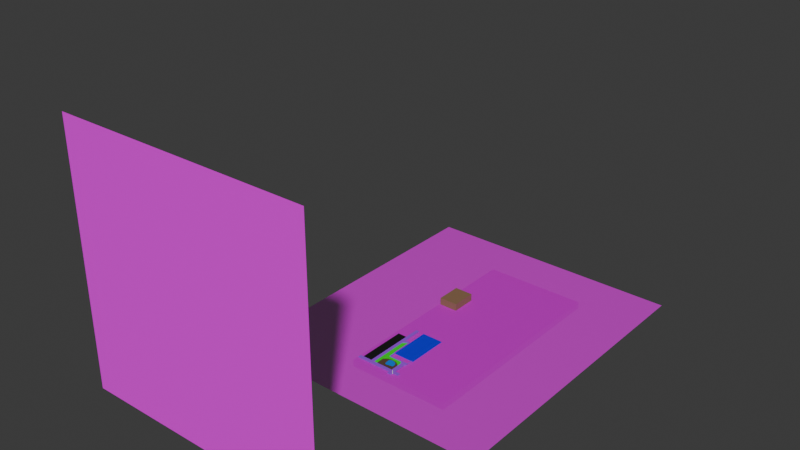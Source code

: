 # Source: TheLot.blend  (saved by Blender 4.0.36; exported with 4.5.12 LTS)
import bpy
from mathutils import Matrix  # noqa: F401  (used for matrix-valued properties, if any)

bpy.ops.wm.read_factory_settings(use_empty=True)
scene = bpy.context.scene
scene.name = 'Scene'

# ---- collections
col_mainshapes = bpy.data.collections.new('MainShapes'); scene.collection.children.link(col_mainshapes)
col_reference = bpy.data.collections.new('Reference'); scene.collection.children.link(col_reference)

# ---- images (referenced by path relative to the original .blend; pixels are not part of the script)
import os
ASSET_DIR = os.environ.get("B2B_ASSET_DIR", "")  # directory of the original .blend (textures are referenced by path, not embedded)
HERE = os.path.dirname(os.path.abspath(__file__))  # packed textures are extracted next to this script under _unpacked/

def load_image(name, relpath, width, height, colorspace="sRGB"):
    """Load a texture the original file referenced (path relative to the .blend, or extracted next to this script)."""
    p = next((c for c in (os.path.join(HERE, relpath), os.path.join(ASSET_DIR, relpath)) if relpath and os.path.exists(c)), "")
    if p:
        img = bpy.data.images.load(p, check_existing=True)
        img.name = name
    else:  # same state as the original file: an image datablock whose file is absent (Cycles renders it pink)
        img = bpy.data.images.new(name, width, height)
        img.source = "FILE"
        img.filepath = "//" + (relpath or name)
    img.colorspace_settings.name = colorspace
    return img
img_lawnpond_jpg = load_image('lawnPond.jpg', 'lawnPond.jpg', 1024, 1024, 'sRGB')
img_thelot_floorplan_jpg = load_image('TheLot_floorplan.jpg', 'TheLot_floorplan.jpg', 1024, 1024, 'sRGB')

# ---- materials (node trees are filled in below, after node groups)
mat_material = bpy.data.materials.new('Material')
mat_material.alpha_threshold = 0.0
mat_material.use_transparent_shadow = False
mat_material.roughness = 0.5
mat_material.line_color = (0.0, 0.0, 0.0, 1.0)
mat_material_001 = bpy.data.materials.new('Material.001')
mat_material_001.use_transparent_shadow = False
mat_material_002 = bpy.data.materials.new('Material.002')
mat_material_002.use_transparent_shadow = False
mat_sidewalk = bpy.data.materials.new('Sidewalk')
mat_sidewalk.use_transparent_shadow = False
mat_material_004 = bpy.data.materials.new('Material.004')
mat_material_004.use_transparent_shadow = False
mat_gravel = bpy.data.materials.new('Gravel')
mat_gravel.use_transparent_shadow = False
mat_material_005 = bpy.data.materials.new('Material.005')
mat_material_005.use_transparent_shadow = False
mat_material_006 = bpy.data.materials.new('Material.006')
mat_material_006.use_transparent_shadow = False
mat_material_007 = bpy.data.materials.new('Material.007')
mat_material_007.use_transparent_shadow = False
mat_material_003 = bpy.data.materials.new('Material.003')
mat_material_003.use_transparent_shadow = False

# ---- material node trees
mat_material.use_nodes = True; mat_material.node_tree.nodes.clear()
_N = mat_material.node_tree.nodes; _L = mat_material.node_tree.links
n0 = _N.new('ShaderNodeOutputMaterial'); n0.name = 'Material Output'; n0.location = (300, 300)
n1 = _N.new('ShaderNodeBsdfPrincipled'); n1.name = 'Principled BSDF'; n1.location = (10, 300)
n1.inputs[3].default_value = 1.45
n2 = _N.new('ShaderNodeRGB'); n2.name = 'RGB'; n2.location = (-280, 280)
n2.outputs[0].default_value = (0.005928, 0.4998, 0.0, 1.0)
_L.new(n1.outputs[0], n0.inputs[0])
_L.new(n2.outputs[0], n1.inputs[0])
n0.is_active_output = True
mat_material_001.use_nodes = True; mat_material_001.node_tree.nodes.clear()
_N = mat_material_001.node_tree.nodes; _L = mat_material_001.node_tree.links
n0 = _N.new('ShaderNodeBsdfPrincipled'); n0.name = 'Principled BSDF'; n0.location = (10, 300)
n0.inputs[0].default_value = (0.0005045, 0.004538, 0.8002, 1.0)
n0.inputs[3].default_value = 1.45
n1 = _N.new('ShaderNodeOutputMaterial'); n1.name = 'Material Output'; n1.location = (300, 300)
_L.new(n0.outputs[0], n1.inputs[0])
n1.is_active_output = True
mat_material_002.use_nodes = True; mat_material_002.node_tree.nodes.clear()
_N = mat_material_002.node_tree.nodes; _L = mat_material_002.node_tree.links
n0 = _N.new('ShaderNodeBsdfPrincipled'); n0.name = 'Principled BSDF'; n0.location = (10, 300)
n0.inputs[0].default_value = (0.2645, 0.1505, 0.08279, 1.0)
n0.inputs[3].default_value = 1.45
n1 = _N.new('ShaderNodeOutputMaterial'); n1.name = 'Material Output'; n1.location = (300, 300)
_L.new(n0.outputs[0], n1.inputs[0])
n1.is_active_output = True
mat_sidewalk.use_nodes = True; mat_sidewalk.node_tree.nodes.clear()
_N = mat_sidewalk.node_tree.nodes; _L = mat_sidewalk.node_tree.links
n0 = _N.new('ShaderNodeBsdfPrincipled'); n0.name = 'Principled BSDF'; n0.location = (10, 300)
n0.inputs[0].default_value = (0.3499, 0.05778, 0.8011, 1.0)
n0.inputs[3].default_value = 1.45
n1 = _N.new('ShaderNodeOutputMaterial'); n1.name = 'Material Output'; n1.location = (300, 300)
_L.new(n0.outputs[0], n1.inputs[0])
n1.is_active_output = True
mat_material_004.use_nodes = True; mat_material_004.node_tree.nodes.clear()
_N = mat_material_004.node_tree.nodes; _L = mat_material_004.node_tree.links
n0 = _N.new('ShaderNodeBsdfPrincipled'); n0.name = 'Principled BSDF'; n0.location = (10, 300)
n0.inputs[0].default_value = (0.0, 0.801, 0.005618, 1.0)
n0.inputs[3].default_value = 1.45
n1 = _N.new('ShaderNodeOutputMaterial'); n1.name = 'Material Output'; n1.location = (300, 300)
_L.new(n0.outputs[0], n1.inputs[0])
n1.is_active_output = True
mat_gravel.use_nodes = True; mat_gravel.node_tree.nodes.clear()
_N = mat_gravel.node_tree.nodes; _L = mat_gravel.node_tree.links
n0 = _N.new('ShaderNodeBsdfPrincipled'); n0.name = 'Principled BSDF'; n0.location = (10, 300)
n0.inputs[0].default_value = (0.0, 0.0, 0.0, 1.0)
n0.inputs[2].default_value = 1.0
n0.inputs[3].default_value = 1.45
n1 = _N.new('ShaderNodeOutputMaterial'); n1.name = 'Material Output'; n1.location = (300, 300)
_L.new(n0.outputs[0], n1.inputs[0])
n1.is_active_output = True
mat_material_005.use_nodes = True; mat_material_005.node_tree.nodes.clear()
_N = mat_material_005.node_tree.nodes; _L = mat_material_005.node_tree.links
n0 = _N.new('ShaderNodeBsdfPrincipled'); n0.name = 'Principled BSDF'; n0.location = (10, 300)
n0.inputs[3].default_value = 1.45
n1 = _N.new('ShaderNodeOutputMaterial'); n1.name = 'Material Output'; n1.location = (300, 300)
n2 = _N.new('ShaderNodeTexImage'); n2.name = 'Image Texture'; n2.location = (-280, 260)
n2.image = img_lawnpond_jpg
_L.new(n0.outputs[0], n1.inputs[0])
_L.new(n2.outputs[0], n0.inputs[0])
n1.is_active_output = True
mat_material_006.use_nodes = True; mat_material_006.node_tree.nodes.clear()
_N = mat_material_006.node_tree.nodes; _L = mat_material_006.node_tree.links
n0 = _N.new('ShaderNodeBsdfPrincipled'); n0.name = 'Principled BSDF'; n0.location = (10, 300)
n0.inputs[0].default_value = (0.1142, 0.06776, 0.04334, 1.0)
n0.inputs[3].default_value = 1.45
n1 = _N.new('ShaderNodeOutputMaterial'); n1.name = 'Material Output'; n1.location = (300, 300)
_L.new(n0.outputs[0], n1.inputs[0])
n1.is_active_output = True
mat_material_007.use_nodes = True; mat_material_007.node_tree.nodes.clear()
_N = mat_material_007.node_tree.nodes; _L = mat_material_007.node_tree.links
n0 = _N.new('ShaderNodeBsdfPrincipled'); n0.name = 'Principled BSDF'; n0.location = (10, 300)
n0.inputs[0].default_value = (0.0006266, 0.2119, 0.8003, 1.0)
n0.inputs[3].default_value = 1.45
n1 = _N.new('ShaderNodeOutputMaterial'); n1.name = 'Material Output'; n1.location = (300, 300)
_L.new(n0.outputs[0], n1.inputs[0])
n1.is_active_output = True
mat_material_003.use_nodes = True; mat_material_003.node_tree.nodes.clear()
_N = mat_material_003.node_tree.nodes; _L = mat_material_003.node_tree.links
n0 = _N.new('ShaderNodeBsdfPrincipled'); n0.name = 'Principled BSDF'; n0.location = (10, 300)
n0.inputs[3].default_value = 1.45
n0.inputs[4].default_value = 0.6667
n1 = _N.new('ShaderNodeOutputMaterial'); n1.name = 'Material Output'; n1.location = (300, 300)
n2 = _N.new('ShaderNodeTexImage'); n2.name = 'Image Texture'; n2.location = (-280, 280)
n2.image = img_thelot_floorplan_jpg
_L.new(n0.outputs[0], n1.inputs[0])
_L.new(n2.outputs[0], n0.inputs[0])
n1.is_active_output = True

# ---- world
world_world = bpy.data.worlds.new('World'); scene.world = world_world
world_world.use_nodes = True; world_world.node_tree.nodes.clear()
_N = world_world.node_tree.nodes; _L = world_world.node_tree.links
n0 = _N.new('ShaderNodeOutputWorld'); n0.name = 'World Output'; n0.location = (300, 300)
n1 = _N.new('ShaderNodeBackground'); n1.name = 'Background'; n1.location = (10, 300)
n1.inputs[0].default_value = (0.05088, 0.05088, 0.05088, 1.0)
_L.new(n1.outputs[0], n0.inputs[0])
n0.is_active_output = True
world_world.color = (0.05088, 0.05088, 0.05088)
world_world.use_sun_shadow = False
world_world.sun_shadow_jitter_overblur = 0.0

# ---- meshes
me_cube = bpy.data.meshes.new('Cube')
me_cube.from_pydata([(1.0, 1.0, 1.0), (1.0, 1.0, -1.0), (1.0, -1.027, 1.0), (1.0, -1.027, -1.0), (-1.0, 1.0, 1.0), (-1.0, 1.0, -1.0), (-1.0, -1.027, 1.0), (-1.0, -1.027, -1.0)], [], [(0, 4, 6, 2), (3, 2, 6, 7), (7, 6, 4, 5), (5, 1, 3, 7), (1, 0, 2, 3), (5, 4, 0, 1)])
_uv = me_cube.uv_layers.new(name='UVMap')
_uv.uv.foreach_set('vector', [0.625, 0.5, 0.875, 0.5, 0.875, 0.75, 0.625, 0.75, 0.375, 0.75, 0.625, 0.75, 0.625, 1.0, 0.375, 1.0, 0.375, 0.0, 0.625, 0.0, 0.625, 0.25, 0.375, 0.25, 0.125, 0.5, 0.375, 0.5, 0.375, 0.75, 0.125, 0.75, 0.375, 0.5, 0.625, 0.5, 0.625, 0.75, 0.375, 0.75, 0.375, 0.25, 0.625, 0.25, 0.625, 0.5, 0.375, 0.5])
me_cube.materials.append(mat_material)
me_cube.use_mirror_vertex_groups = False
me_cube.update()
me_cube_001 = bpy.data.meshes.new('Cube.001')
me_cube_001.from_pydata([(-0.3048, -0.3048, -0.3048), (-0.3048, -0.3048, 0.3048), (-0.3048, 0.3048, -0.3048), (-0.3048, 0.3048, 0.3048), (0.3048, -0.3048, -0.3048), (0.3048, -0.3048, 0.3048), (0.3048, 0.3048, -0.3048), (0.3048, 0.3048, 0.3048)], [], [(0, 1, 3, 2), (2, 3, 7, 6), (6, 7, 5, 4), (4, 5, 1, 0), (2, 6, 4, 0), (7, 3, 1, 5)])
_uv = me_cube_001.uv_layers.new(name='UVMap')
_uv.uv.foreach_set('vector', [0.375, 0.0, 0.625, 0.0, 0.625, 0.25, 0.375, 0.25, 0.375, 0.25, 0.625, 0.25, 0.625, 0.5, 0.375, 0.5, 0.375, 0.5, 0.625, 0.5, 0.625, 0.75, 0.375, 0.75, 0.375, 0.75, 0.625, 0.75, 0.625, 1.0, 0.375, 1.0, 0.125, 0.5, 0.375, 0.5, 0.375, 0.75, 0.125, 0.75, 0.625, 0.5, 0.875, 0.5, 0.875, 0.75, 0.625, 0.75])
me_cube_001.materials.append(mat_material_001)
me_cube_001.update()
me_cube_002 = bpy.data.meshes.new('Cube.002')
me_cube_002.from_pydata([(-0.3048, -0.3048, -0.3048), (-0.3048, -0.3048, 2.43), (-0.3048, 0.3048, -0.3048), (-0.3048, 0.3048, 2.43), (0.3048, -0.3048, -0.3048), (0.3048, -0.3048, 2.43), (0.3048, 0.3048, -0.3048), (0.3048, 0.3048, 2.43)], [], [(0, 1, 3, 2), (2, 3, 7, 6), (6, 7, 5, 4), (4, 5, 1, 0), (2, 6, 4, 0), (7, 3, 1, 5)])
_uv = me_cube_002.uv_layers.new(name='UVMap')
_uv.uv.foreach_set('vector', [0.375, 0.0, 0.625, 0.0, 0.625, 0.25, 0.375, 0.25, 0.375, 0.25, 0.625, 0.25, 0.625, 0.5, 0.375, 0.5, 0.375, 0.5, 0.625, 0.5, 0.625, 0.75, 0.375, 0.75, 0.375, 0.75, 0.625, 0.75, 0.625, 1.0, 0.375, 1.0, 0.125, 0.5, 0.375, 0.5, 0.375, 0.75, 0.125, 0.75, 0.625, 0.5, 0.875, 0.5, 0.875, 0.75, 0.625, 0.75])
me_cube_002.materials.append(mat_material_002)
me_cube_002.update()
me_cube_003 = bpy.data.meshes.new('Cube.003')
me_cube_003.from_pydata([(-0.3048, -5.082, -0.3048), (-0.3048, -5.082, 0.3048), (-0.3048, 0.3048, -0.3048), (-0.3048, 0.3048, 0.3048), (0.3048, -5.082, -0.3048), (0.3048, -5.082, 0.3048), (0.3048, 0.3048, -0.3048), (0.3048, 0.3048, 0.3048), (-0.3048, -4.473, -0.3048), (-0.3048, -4.473, 0.3048), (0.3048, -4.473, -0.3048), (0.3048, -4.473, 0.3048), (10.65, -4.473, 0.3048), (10.65, -5.082, 0.3048), (10.65, -5.082, -0.3048), (10.65, -4.473, -0.3048), (15.09, -4.473, 0.3048), (15.24, -5.082, 0.3048), (15.24, -5.082, -0.3048), (15.09, -4.473, -0.3048), (15.24, -4.473, 0.3048), (15.24, -5.082, 0.3048), (15.24, -5.082, -0.3048), (15.24, -4.473, -0.3048), (15.09, 0.3001, 0.3048), (15.09, 0.3001, -0.3048), (15.24, 0.3001, 0.3048), (15.24, 0.3001, -0.3048), (10.65, -6.167, 0.3048), (10.65, -6.167, -0.3048), (15.24, -6.167, 0.3048), (15.24, -6.167, -0.3048), (11.41, -7.36, 0.2039), (11.41, -7.36, -0.2039), (14.48, -7.36, 0.2039), (14.48, -7.36, -0.2039), (11.41, -16.85, 0.2039), (11.41, -16.85, -0.2039), (14.48, -16.85, 0.2039), (14.48, -16.85, -0.2039), (11.41, -19.59, 0.2039), (11.41, -19.59, -0.2039), (14.48, -19.59, 0.2039), (14.48, -19.59, -0.2039), (11.41, -21.6, 0.2039), (11.41, -21.6, -0.2039), (14.48, -21.6, 0.2039), (14.48, -21.6, -0.2039), (18.77, -16.85, 0.2039), (18.77, -16.85, -0.2039), (18.77, -19.59, 0.2039), (18.77, -19.59, -0.2039), (8.533, -16.85, 0.2039), (8.533, -16.85, -0.2039), (8.533, -19.59, 0.2039), (8.533, -19.59, -0.2039), (5.661, -16.85, 0.2039), (5.661, -16.85, -0.2039), (5.661, -19.59, 0.2039), (5.661, -19.59, -0.2039), (2.728, -16.85, 0.2039), (2.728, -16.85, -0.2039), (2.728, -19.59, 0.2039), (2.728, -19.59, -0.2039), (0.07475, -16.85, 0.2039), (0.07475, -16.85, -0.2039), (0.07475, -19.59, 0.2039), (0.07475, -19.59, -0.2039), (-2.871, -16.85, 0.2039), (-2.871, -16.85, -0.2039), (-2.871, -19.59, 0.2039), (-2.871, -19.59, -0.2039), (-6.984, -16.85, 0.2039), (-6.984, -16.85, -0.2039), (-6.984, -19.59, 0.2039), (-6.984, -19.59, -0.2039), (-10.38, -16.85, 0.2039), (-10.38, -16.85, -0.2039), (-10.38, -19.59, 0.2039), (-10.38, -19.59, -0.2039), (-13.93, -16.85, 0.2039), (-13.93, -16.85, -0.2039), (-13.93, -19.59, 0.2039), (-13.93, -19.59, -0.2039), (-16.5, -16.85, 0.2039), (-16.5, -16.85, -0.2039), (-16.5, -19.59, 0.2039), (-16.5, -19.59, -0.2039), (-4.52, -19.59, 0.2039), (-4.52, -19.59, -0.2039), (-4.52, -16.85, 0.2039), (-4.52, -16.85, -0.2039), (-6.984, 13.59, 0.2039), (-6.984, 13.59, -0.2039), (-4.52, 13.59, 0.2039), (-4.52, 13.59, -0.2039), (-6.984, 17.26, 0.2039), (-6.984, 17.26, -0.2039), (-4.52, 17.26, 0.2039), (-4.52, 17.26, -0.2039), (-6.984, 32.49, 0.2039), (-6.984, 32.49, -0.2039), (-4.52, 32.49, 0.2039), (-4.52, 32.49, -0.2039), (-0.7913, 16.1, -0.2039), (-0.7913, 16.1, 0.2039), (-0.7913, 17.26, -0.2039), (-0.7913, 17.26, 0.2039), (-0.7913, 0.3048, -0.2039), (-0.7913, 0.3048, 0.2039), (-0.3048, 0.3048, -0.3048), (-0.3048, 0.3048, 0.3048), (-6.984, 20.95, 0.2039), (-6.984, 20.95, -0.2039), (11.41, -10.76, 0.2039), (14.48, -10.76, 0.2039), (11.41, -10.76, -0.2039), (14.48, -10.76, -0.2039)], [], [(8, 9, 3, 2), (2, 3, 7, 6), (5, 4, 14, 13), (4, 5, 1, 0), (8, 10, 4, 0), (11, 9, 1, 5), (7, 3, 9, 11), (2, 6, 10, 8), (6, 7, 11, 10), (0, 1, 9, 8), (12, 13, 17, 16), (10, 11, 12, 15), (4, 10, 15, 14), (11, 5, 13, 12), (19, 16, 24, 25), (15, 12, 16, 19), (18, 17, 30, 31), (14, 15, 19, 18), (23, 20, 21, 22), (17, 18, 22, 21), (18, 19, 23, 22), (16, 17, 21, 20), (25, 24, 26, 27), (16, 20, 26, 24), (23, 19, 25, 27), (20, 23, 27, 26), (31, 30, 34, 35), (13, 14, 29, 28), (17, 13, 28, 30), (14, 18, 31, 29), (115, 114, 36, 38), (30, 28, 32, 34), (28, 29, 33, 32), (29, 31, 35, 33), (38, 36, 40, 42), (116, 117, 39, 37), (117, 115, 38, 39), (42, 40, 44, 46), (41, 40, 54, 55), (37, 39, 43, 41), (43, 39, 49, 51), (44, 45, 47, 46), (40, 41, 45, 44), (41, 43, 47, 45), (43, 42, 46, 47), (49, 48, 50, 51), (38, 42, 50, 48), (42, 43, 51, 50), (39, 38, 48, 49), (52, 53, 57, 56), (36, 37, 53, 52), (37, 41, 55, 53), (40, 36, 52, 54), (57, 59, 63, 61), (53, 55, 59, 57), (55, 54, 58, 59), (54, 52, 56, 58), (62, 60, 64, 66), (59, 58, 62, 63), (58, 56, 60, 62), (56, 57, 61, 60), (65, 67, 71, 69), (60, 61, 65, 64), (61, 63, 67, 65), (63, 62, 66, 67), (89, 88, 74, 75), (67, 66, 70, 71), (66, 64, 68, 70), (64, 65, 69, 68), (74, 72, 76, 78), (88, 90, 72, 74), (90, 91, 95, 94), (91, 89, 75, 73), (77, 79, 83, 81), (73, 75, 79, 77), (75, 74, 78, 79), (82, 80, 84, 86), (79, 78, 82, 83), (78, 76, 80, 82), (84, 85, 87, 86), (80, 81, 85, 84), (81, 83, 87, 85), (83, 82, 86, 87), (69, 71, 89, 91), (68, 69, 91, 90), (70, 68, 90, 88), (71, 70, 88, 89), (95, 93, 97, 99), (73, 72, 92, 93), (91, 73, 93, 95), (72, 90, 94, 92), (97, 96, 100, 101), (93, 92, 96, 97), (98, 94, 105, 107), (92, 94, 98, 96), (102, 103, 101, 100), (98, 99, 103, 102), (96, 98, 102, 100), (99, 97, 101, 103), (105, 104, 106, 107), (95, 99, 106, 104), (99, 98, 107, 106), (94, 95, 104, 105), (105, 104, 108, 109), (109, 108, 110, 111), (72, 73, 113, 112), (35, 34, 115, 117), (33, 35, 117, 116), (32, 33, 116, 114), (34, 32, 114, 115)])
_uv = me_cube_003.uv_layers.new(name='UVMap')
_uv.uv.foreach_set('vector', [0.375, 0.02824, 0.625, 0.02824, 0.625, 0.25, 0.375, 0.25, 0.375, 0.25, 0.625, 0.25, 0.625, 0.5, 0.375, 0.5, 0.625, 0.75, 0.375, 0.75, 0.375, 0.75, 0.625, 0.75, 0.375, 0.75, 0.625, 0.75, 0.625, 1.0, 0.375, 1.0, 0.125, 0.7218, 0.375, 0.7218, 0.375, 0.75, 0.125, 0.75, 0.625, 0.7218, 0.875, 0.7218, 0.875, 0.75, 0.625, 0.75, 0.625, 0.5, 0.875, 0.5, 0.875, 0.7218, 0.625, 0.7218, 0.125, 0.5, 0.375, 0.5, 0.375, 0.7218, 0.125, 0.7218, 0.375, 0.5, 0.625, 0.5, 0.625, 0.7218, 0.375, 0.7218, 0.375, 0.0, 0.625, 0.0, 0.625, 0.02824, 0.375, 0.02824, 0.625, 0.7218, 0.625, 0.75, 0.625, 0.75, 0.625, 0.7218, 0.375, 0.7218, 0.625, 0.7218, 0.625, 0.7218, 0.375, 0.7218, 0.375, 0.75, 0.375, 0.7218, 0.375, 0.7218, 0.375, 0.75, 0.625, 0.7218, 0.625, 0.75, 0.625, 0.75, 0.625, 0.7218, 0.375, 0.7218, 0.625, 0.7218, 0.625, 0.7218, 0.375, 0.7218, 0.375, 0.7218, 0.625, 0.7218, 0.625, 0.7218, 0.375, 0.7218, 0.375, 0.75, 0.625, 0.75, 0.625, 0.75, 0.375, 0.75, 0.375, 0.75, 0.375, 0.7218, 0.375, 0.7218, 0.375, 0.75, 0.375, 0.7218, 0.625, 0.7218, 0.625, 0.75, 0.375, 0.75, 0.625, 0.75, 0.375, 0.75, 0.375, 0.75, 0.625, 0.75, 0.375, 0.75, 0.375, 0.7218, 0.375, 0.7218, 0.375, 0.75, 0.625, 0.7218, 0.625, 0.75, 0.625, 0.75, 0.625, 0.7218, 0.375, 0.7218, 0.625, 0.7218, 0.625, 0.7218, 0.375, 0.7218, 0.625, 0.7218, 0.625, 0.7218, 0.625, 0.7218, 0.625, 0.7218, 0.375, 0.7218, 0.375, 0.7218, 0.375, 0.7218, 0.375, 0.7218, 0.625, 0.7218, 0.375, 0.7218, 0.375, 0.7218, 0.625, 0.7218, 0.375, 0.75, 0.625, 0.75, 0.625, 0.75, 0.375, 0.75, 0.625, 0.75, 0.375, 0.75, 0.375, 0.75, 0.625, 0.75, 0.625, 0.75, 0.625, 0.75, 0.625, 0.75, 0.625, 0.75, 0.375, 0.75, 0.375, 0.75, 0.375, 0.75, 0.375, 0.75, 0.625, 0.75, 0.625, 0.75, 0.625, 0.75, 0.625, 0.75, 0.625, 0.75, 0.625, 0.75, 0.625, 0.75, 0.625, 0.75, 0.625, 0.75, 0.375, 0.75, 0.375, 0.75, 0.625, 0.75, 0.375, 0.75, 0.375, 0.75, 0.375, 0.75, 0.375, 0.75, 0.625, 0.75, 0.625, 0.75, 0.625, 0.75, 0.625, 0.75, 0.375, 0.75, 0.375, 0.75, 0.375, 0.75, 0.375, 0.75, 0.375, 0.75, 0.625, 0.75, 0.625, 0.75, 0.375, 0.75, 0.625, 0.75, 0.625, 0.75, 0.625, 0.75, 0.625, 0.75, 0.375, 0.75, 0.625, 0.75, 0.625, 0.75, 0.375, 0.75, 0.375, 0.75, 0.375, 0.75, 0.375, 0.75, 0.375, 0.75, 0.375, 0.75, 0.375, 0.75, 0.375, 0.75, 0.375, 0.75, 0.625, 0.75, 0.375, 0.75, 0.375, 0.75, 0.625, 0.75, 0.625, 0.75, 0.375, 0.75, 0.375, 0.75, 0.625, 0.75, 0.375, 0.75, 0.375, 0.75, 0.375, 0.75, 0.375, 0.75, 0.375, 0.75, 0.625, 0.75, 0.625, 0.75, 0.375, 0.75, 0.375, 0.75, 0.625, 0.75, 0.625, 0.75, 0.375, 0.75, 0.625, 0.75, 0.625, 0.75, 0.625, 0.75, 0.625, 0.75, 0.625, 0.75, 0.375, 0.75, 0.375, 0.75, 0.625, 0.75, 0.375, 0.75, 0.625, 0.75, 0.625, 0.75, 0.375, 0.75, 0.625, 0.75, 0.375, 0.75, 0.375, 0.75, 0.625, 0.75, 0.625, 0.75, 0.375, 0.75, 0.375, 0.75, 0.625, 0.75, 0.375, 0.75, 0.375, 0.75, 0.375, 0.75, 0.375, 0.75, 0.625, 0.75, 0.625, 0.75, 0.625, 0.75, 0.625, 0.75, 0.375, 0.75, 0.375, 0.75, 0.375, 0.75, 0.375, 0.75, 0.375, 0.75, 0.375, 0.75, 0.375, 0.75, 0.375, 0.75, 0.375, 0.75, 0.625, 0.75, 0.625, 0.75, 0.375, 0.75, 0.625, 0.75, 0.625, 0.75, 0.625, 0.75, 0.625, 0.75, 0.625, 0.75, 0.625, 0.75, 0.625, 0.75, 0.625, 0.75, 0.375, 0.75, 0.625, 0.75, 0.625, 0.75, 0.375, 0.75, 0.625, 0.75, 0.625, 0.75, 0.625, 0.75, 0.625, 0.75, 0.625, 0.75, 0.375, 0.75, 0.375, 0.75, 0.625, 0.75, 0.375, 0.75, 0.375, 0.75, 0.375, 0.75, 0.375, 0.75, 0.625, 0.75, 0.375, 0.75, 0.375, 0.75, 0.625, 0.75, 0.375, 0.75, 0.375, 0.75, 0.375, 0.75, 0.375, 0.75, 0.375, 0.75, 0.625, 0.75, 0.625, 0.75, 0.375, 0.75, 0.375, 0.75, 0.625, 0.75, 0.625, 0.75, 0.375, 0.75, 0.375, 0.75, 0.625, 0.75, 0.625, 0.75, 0.375, 0.75, 0.625, 0.75, 0.625, 0.75, 0.625, 0.75, 0.625, 0.75, 0.625, 0.75, 0.375, 0.75, 0.375, 0.75, 0.625, 0.75, 0.625, 0.75, 0.625, 0.75, 0.625, 0.75, 0.625, 0.75, 0.625, 0.75, 0.625, 0.75, 0.625, 0.75, 0.625, 0.75, 0.625, 0.75, 0.375, 0.75, 0.375, 0.75, 0.625, 0.75, 0.375, 0.75, 0.375, 0.75, 0.375, 0.75, 0.375, 0.75, 0.375, 0.75, 0.375, 0.75, 0.375, 0.75, 0.375, 0.75, 0.375, 0.75, 0.375, 0.75, 0.375, 0.75, 0.375, 0.75, 0.375, 0.75, 0.625, 0.75, 0.625, 0.75, 0.375, 0.75, 0.625, 0.75, 0.625, 0.75, 0.625, 0.75, 0.625, 0.75, 0.375, 0.75, 0.625, 0.75, 0.625, 0.75, 0.375, 0.75, 0.625, 0.75, 0.625, 0.75, 0.625, 0.75, 0.625, 0.75, 0.625, 0.75, 0.375, 0.75, 0.375, 0.75, 0.625, 0.75, 0.625, 0.75, 0.375, 0.75, 0.375, 0.75, 0.625, 0.75, 0.375, 0.75, 0.375, 0.75, 0.375, 0.75, 0.375, 0.75, 0.375, 0.75, 0.625, 0.75, 0.625, 0.75, 0.375, 0.75, 0.375, 0.75, 0.375, 0.75, 0.375, 0.75, 0.375, 0.75, 0.625, 0.75, 0.375, 0.75, 0.375, 0.75, 0.625, 0.75, 0.625, 0.75, 0.625, 0.75, 0.625, 0.75, 0.625, 0.75, 0.375, 0.75, 0.625, 0.75, 0.625, 0.75, 0.375, 0.75, 0.375, 0.75, 0.375, 0.75, 0.375, 0.75, 0.375, 0.75, 0.375, 0.75, 0.625, 0.75, 0.625, 0.75, 0.375, 0.75, 0.375, 0.75, 0.375, 0.75, 0.375, 0.75, 0.375, 0.75, 0.625, 0.75, 0.625, 0.75, 0.625, 0.75, 0.625, 0.75, 0.375, 0.75, 0.625, 0.75, 0.625, 0.75, 0.375, 0.75, 0.375, 0.75, 0.625, 0.75, 0.625, 0.75, 0.375, 0.75, 0.625, 0.75, 0.625, 0.75, 0.625, 0.75, 0.625, 0.75, 0.625, 0.75, 0.625, 0.75, 0.625, 0.75, 0.625, 0.75, 0.625, 0.75, 0.375, 0.75, 0.375, 0.75, 0.625, 0.75, 0.625, 0.75, 0.375, 0.75, 0.375, 0.75, 0.625, 0.75, 0.625, 0.75, 0.625, 0.75, 0.625, 0.75, 0.625, 0.75, 0.375, 0.75, 0.375, 0.75, 0.375, 0.75, 0.375, 0.75, 0.625, 0.75, 0.375, 0.75, 0.375, 0.75, 0.625, 0.75, 0.375, 0.75, 0.375, 0.75, 0.375, 0.75, 0.375, 0.75, 0.375, 0.75, 0.625, 0.75, 0.625, 0.75, 0.375, 0.75, 0.625, 0.75, 0.375, 0.75, 0.375, 0.75, 0.625, 0.75, 0.625, 0.75, 0.375, 0.75, 0.375, 0.75, 0.625, 0.75, 0.625, 0.75, 0.375, 0.75, 0.375, 0.75, 0.625, 0.75, 0.625, 0.75, 0.375, 0.75, 0.375, 0.75, 0.625, 0.75, 0.375, 0.75, 0.625, 0.75, 0.625, 0.75, 0.375, 0.75, 0.375, 0.75, 0.375, 0.75, 0.375, 0.75, 0.375, 0.75, 0.625, 0.75, 0.375, 0.75, 0.375, 0.75, 0.625, 0.75, 0.625, 0.75, 0.625, 0.75, 0.625, 0.75, 0.625, 0.75])
me_cube_003.materials.append(mat_sidewalk)
me_cube_003.update()
me_cube_004 = bpy.data.meshes.new('Cube.004')
me_cube_004.from_pydata([(-0.3048, -5.082, -0.3048), (-0.3048, 0.3048, -0.3048), (0.3048, -5.082, -0.3048), (-0.3048, -4.473, -0.3048), (10.65, -5.082, -0.3048), (10.65, -6.167, -0.3048), (11.41, -7.36, -0.2039), (11.41, -16.85, -0.2039), (8.533, -16.85, -0.2039), (5.661, -16.85, -0.2039), (2.728, -16.85, -0.2039), (0.07475, -16.85, -0.2039), (-2.871, -16.85, -0.2039), (-4.52, -16.85, -0.2039), (-4.52, 13.59, -0.2039), (-0.7913, 16.1, -0.2039), (-0.7913, 0.3048, -0.2039), (-0.3048, 0.3048, -0.3048)], [], [(1, 3, 0, 2, 4, 5, 6, 7, 8, 9, 10, 11, 12, 13, 14, 15, 16, 17)])
_uv = me_cube_004.uv_layers.new(name='UVMap')
_uv.uv.foreach_set('vector', [0.0, 0.0, 0.0, 0.0, 0.0, 0.0, 0.0, 0.0, 0.0, 0.0, 0.0, 0.0, 0.0, 0.0, 0.0, 0.0, 0.0, 0.0, 0.0, 0.0, 0.0, 0.0, 0.0, 0.0, 0.0, 0.0, 0.0, 0.0, 0.0, 0.0, 0.0, 0.0, 0.0, 0.0, 0.0, 0.0])
me_cube_004.materials.append(mat_material_004)
me_cube_004.update()
me_cube_005 = bpy.data.meshes.new('Cube.005')
me_cube_005.from_pydata([(-6.984, -16.85, 0.2039), (-6.984, -16.85, -0.2039), (-10.38, -16.85, 0.2039), (-10.38, -16.85, -0.2039), (-13.93, -16.85, 0.2039), (-13.93, -16.85, -0.2039), (-6.984, 20.95, 0.2039), (-6.984, 20.95, -0.2039), (-10.38, 20.95, 0.2039), (-10.38, 20.95, -0.2039), (-13.93, 20.95, 0.2039), (-13.93, 20.95, -0.2039)], [], [(1, 3, 9, 7), (5, 4, 10, 11), (6, 7, 9, 8), (8, 9, 11, 10), (3, 5, 11, 9), (4, 2, 0, 6, 8, 10)])
me_cube_005.polygons.foreach_set('material_index', [1, 1, 1, 1, 1, 1])
_uv = me_cube_005.uv_layers.new(name='UVMap')
_uv.uv.foreach_set('vector', [0.375, 0.75, 0.375, 0.75, 0.375, 0.75, 0.375, 0.75, 0.375, 0.75, 0.625, 0.75, 0.625, 0.75, 0.375, 0.75, 0.625, 0.75, 0.375, 0.75, 0.375, 0.75, 0.625, 0.75, 0.625, 0.75, 0.375, 0.75, 0.375, 0.75, 0.625, 0.75, 0.375, 0.75, 0.375, 0.75, 0.375, 0.75, 0.375, 0.75, 0.625, 0.75, 0.625, 0.75, 0.625, 0.75, 0.625, 0.75, 0.625, 0.75, 0.625, 0.75])
me_cube_005.materials.append(mat_sidewalk)
me_cube_005.materials.append(mat_gravel)
me_cube_005.update()
me_plane_001 = bpy.data.meshes.new('Plane.001')
me_plane_001.from_pydata([(-0.3048, -0.3048, 0.0), (0.3048, -0.3048, 0.0), (-0.3048, 0.3048, 0.0), (0.3048, 0.3048, 0.0)], [], [(0, 1, 3, 2)])
_uv = me_plane_001.uv_layers.new(name='UVMap')
_uv.uv.foreach_set('vector', [0.0, 0.0, 1.0, 0.0, 1.0, 1.0, 0.0, 1.0])
me_plane_001.materials.append(mat_material_005)
me_plane_001.update()
me_cube_006 = bpy.data.meshes.new('Cube.006')
me_cube_006.from_pydata([(11.41, -16.85, 0.2039), (11.41, -16.85, -0.2039), (11.41, -10.76, 0.2039), (11.41, -10.76, -0.2039), (-1.27, -16.39, 0.2039), (-1.725, -16.85, -0.2039), (-1.27, -10.96, 0.2039), (-1.725, -10.76, -0.2039), (10.0, -16.85, -0.2039), (8.544, -16.85, -0.2039), (7.085, -16.85, -0.2039), (5.626, -16.85, -0.2039), (4.167, -16.85, -0.2039), (2.708, -16.85, -0.2039), (1.249, -16.85, -0.2039), (-0.2105, -16.85, -0.2039), (-0.2105, -9.332, -0.2039), (1.249, -8.41, -0.2039), (2.708, -8.001, -0.2039), (4.167, -7.877, -0.2039), (5.626, -7.877, -0.2039), (7.085, -8.001, -0.2039), (8.544, -8.41, -0.2039), (10.0, -9.332, -0.2039), (9.715, -9.688, 0.2039), (8.357, -8.83, 0.2039), (7.003, -8.45, 0.2039), (5.606, -8.332, 0.2039), (4.186, -8.332, 0.2039), (2.789, -8.45, 0.2039), (1.435, -8.83, 0.2039), (0.06971, -9.693, 0.2039), (-0.2105, -16.39, 0.2039), (1.249, -16.39, 0.2039), (2.708, -16.39, 0.2039), (4.167, -16.39, 0.2039), (5.626, -16.39, 0.2039), (7.085, -16.39, 0.2039), (8.544, -16.39, 0.2039), (10.0, -16.39, 0.2039), (10.95, -10.95, 0.2039), (-1.725, -10.76, 0.2039), (10.95, -16.39, 0.2039), (-1.725, -16.85, 0.2039), (-0.2105, -9.332, 0.2039), (10.0, -16.85, 0.2039), (10.0, -9.332, 0.2039), (8.544, -8.41, 0.2039), (7.085, -8.001, 0.2039), (5.626, -7.877, 0.2039), (4.167, -7.877, 0.2039), (2.708, -8.001, 0.2039), (1.249, -8.41, 0.2039), (-0.2105, -16.85, 0.2039), (1.249, -16.85, 0.2039), (2.708, -16.85, 0.2039), (4.167, -16.85, 0.2039), (5.626, -16.85, 0.2039), (7.085, -16.85, 0.2039), (8.544, -16.85, 0.2039)], [], [(16, 15, 5, 7), (41, 7, 5, 43), (44, 16, 7, 41), (15, 53, 43, 5), (1, 0, 45, 8), (8, 45, 59, 9), (9, 59, 58, 10), (10, 58, 57, 11), (11, 57, 56, 12), (12, 56, 55, 13), (13, 55, 54, 14), (14, 54, 53, 15), (2, 3, 23, 46), (46, 23, 22, 47), (47, 22, 21, 48), (48, 21, 20, 49), (49, 20, 19, 50), (50, 19, 18, 51), (51, 18, 17, 52), (52, 17, 16, 44), (3, 1, 8, 23), (23, 8, 9, 22), (22, 9, 10, 21), (21, 10, 11, 20), (20, 11, 12, 19), (19, 12, 13, 18), (18, 13, 14, 17), (17, 14, 15, 16), (31, 6, 4, 32, 33, 34, 35, 36, 37, 38, 39, 42, 40, 24, 25, 26, 27, 28, 29, 30), (40, 42, 0, 2), (4, 6, 41, 43), (6, 31, 44, 41), (42, 39, 45, 0), (24, 40, 2, 46), (25, 24, 46, 47), (26, 25, 47, 48), (27, 26, 48, 49), (28, 27, 49, 50), (29, 28, 50, 51), (30, 29, 51, 52), (31, 30, 52, 44), (32, 4, 43, 53), (33, 32, 53, 54), (34, 33, 54, 55), (35, 34, 55, 56), (36, 35, 56, 57), (37, 36, 57, 58), (38, 37, 58, 59), (39, 38, 59, 45)])
me_cube_006.polygons.foreach_set('material_index', [1, 1, 1, 1, 1, 1, 1, 1, 1, 1, 1, 1, 1, 1, 1, 1, 1, 1, 1, 1, 1, 1, 1, 1, 1, 1, 1, 1, 1, 1, 1, 1, 1, 1, 1, 1, 1, 1, 1, 1, 1, 1, 1, 1, 1, 1, 1, 1, 1])
_uv = me_cube_006.uv_layers.new(name='UVMap')
_uv.uv.foreach_set('vector', [0.375, 0.75, 0.375, 0.75, 0.375, 0.75, 0.375, 0.75, 0.625, 0.75, 0.375, 0.75, 0.375, 0.75, 0.625, 0.75, 0.625, 0.75, 0.375, 0.75, 0.375, 0.75, 0.625, 0.75, 0.375, 0.75, 0.625, 0.75, 0.625, 0.75, 0.375, 0.75, 0.375, 0.75, 0.625, 0.75, 0.625, 0.75, 0.375, 0.75, 0.375, 0.75, 0.625, 0.75, 0.625, 0.75, 0.375, 0.75, 0.375, 0.75, 0.625, 0.75, 0.625, 0.75, 0.375, 0.75, 0.375, 0.75, 0.625, 0.75, 0.625, 0.75, 0.375, 0.75, 0.375, 0.75, 0.625, 0.75, 0.625, 0.75, 0.375, 0.75, 0.375, 0.75, 0.625, 0.75, 0.625, 0.75, 0.375, 0.75, 0.375, 0.75, 0.625, 0.75, 0.625, 0.75, 0.375, 0.75, 0.375, 0.75, 0.625, 0.75, 0.625, 0.75, 0.375, 0.75, 0.625, 0.75, 0.375, 0.75, 0.375, 0.75, 0.625, 0.75, 0.625, 0.75, 0.375, 0.75, 0.375, 0.75, 0.625, 0.75, 0.625, 0.75, 0.375, 0.75, 0.375, 0.75, 0.625, 0.75, 0.625, 0.75, 0.375, 0.75, 0.375, 0.75, 0.625, 0.75, 0.625, 0.75, 0.375, 0.75, 0.375, 0.75, 0.625, 0.75, 0.625, 0.75, 0.375, 0.75, 0.375, 0.75, 0.625, 0.75, 0.625, 0.75, 0.375, 0.75, 0.375, 0.75, 0.625, 0.75, 0.625, 0.75, 0.375, 0.75, 0.375, 0.75, 0.625, 0.75, 0.375, 0.75, 0.375, 0.75, 0.375, 0.75, 0.375, 0.75, 0.375, 0.75, 0.375, 0.75, 0.375, 0.75, 0.375, 0.75, 0.375, 0.75, 0.375, 0.75, 0.375, 0.75, 0.375, 0.75, 0.375, 0.75, 0.375, 0.75, 0.375, 0.75, 0.375, 0.75, 0.375, 0.75, 0.375, 0.75, 0.375, 0.75, 0.375, 0.75, 0.375, 0.75, 0.375, 0.75, 0.375, 0.75, 0.375, 0.75, 0.375, 0.75, 0.375, 0.75, 0.375, 0.75, 0.375, 0.75, 0.375, 0.75, 0.375, 0.75, 0.375, 0.75, 0.375, 0.75, 0.625, 0.75, 0.625, 0.75, 0.625, 0.75, 0.625, 0.75, 0.625, 0.75, 0.625, 0.75, 0.625, 0.75, 0.625, 0.75, 0.625, 0.75, 0.625, 0.75, 0.625, 0.75, 0.625, 0.75, 0.625, 0.75, 0.625, 0.75, 0.625, 0.75, 0.625, 0.75, 0.625, 0.75, 0.625, 0.75, 0.625, 0.75, 0.625, 0.75, 0.625, 0.75, 0.625, 0.75, 0.625, 0.75, 0.625, 0.75, 0.625, 0.75, 0.625, 0.75, 0.625, 0.75, 0.625, 0.75, 0.625, 0.75, 0.625, 0.75, 0.625, 0.75, 0.625, 0.75, 0.625, 0.75, 0.625, 0.75, 0.625, 0.75, 0.625, 0.75, 0.625, 0.75, 0.625, 0.75, 0.625, 0.75, 0.625, 0.75, 0.625, 0.75, 0.625, 0.75, 0.625, 0.75, 0.625, 0.75, 0.625, 0.75, 0.625, 0.75, 0.625, 0.75, 0.625, 0.75, 0.625, 0.75, 0.625, 0.75, 0.625, 0.75, 0.625, 0.75, 0.625, 0.75, 0.625, 0.75, 0.625, 0.75, 0.625, 0.75, 0.625, 0.75, 0.625, 0.75, 0.625, 0.75, 0.625, 0.75, 0.625, 0.75, 0.625, 0.75, 0.625, 0.75, 0.625, 0.75, 0.625, 0.75, 0.625, 0.75, 0.625, 0.75, 0.625, 0.75, 0.625, 0.75, 0.625, 0.75, 0.625, 0.75, 0.625, 0.75, 0.625, 0.75, 0.625, 0.75, 0.625, 0.75, 0.625, 0.75, 0.625, 0.75, 0.625, 0.75, 0.625, 0.75, 0.625, 0.75, 0.625, 0.75, 0.625, 0.75, 0.625, 0.75, 0.625, 0.75, 0.625, 0.75, 0.625, 0.75, 0.625, 0.75, 0.625, 0.75, 0.625, 0.75, 0.625, 0.75, 0.625, 0.75, 0.625, 0.75, 0.625, 0.75, 0.625, 0.75, 0.625, 0.75, 0.625, 0.75, 0.625, 0.75, 0.625, 0.75, 0.625, 0.75, 0.625, 0.75])
me_cube_006.materials.append(mat_sidewalk)
me_cube_006.materials.append(mat_material_006)
me_cube_006.materials.append(mat_material_007)
me_cube_006.update()
me_cube_007 = bpy.data.meshes.new('Cube.007')
me_cube_007.from_pydata([(3.367, -12.32, 0.8636), (3.257, -10.69, 0.8636), (9.114, -10.3, 0.8636), (7.948, -9.652, 0.8636), (7.383, -9.409, 0.8636), (6.768, -9.223, 0.8636), (5.986, -9.119, 0.8636), (5.218, -9.109, 0.8636), (4.443, -9.31, 0.8636), (3.783, -9.811, 0.8636), (3.44, -12.94, 0.8636), (3.616, -13.7, 0.8636), (3.6, -14.38, 0.8636), (4.219, -15.11, 0.8636), (5.908, -15.32, 0.8636), (6.928, -14.88, 0.8636), (8.562, -14.51, 0.8636), (9.685, -14.7, 0.8636), (9.966, -11.65, 0.8636), (10.29, -13.67, 0.8636)], [], [(9, 1, 0, 10, 11, 12, 13, 14, 15, 16, 17, 19, 18, 2, 3, 4, 5, 6, 7, 8)])
me_cube_007.polygons.foreach_set('material_index', [2])
_uv = me_cube_007.uv_layers.new(name='UVMap')
_uv.uv.foreach_set('vector', [0.625, 0.75, 0.625, 0.75, 0.625, 0.75, 0.625, 0.75, 0.625, 0.75, 0.625, 0.75, 0.625, 0.75, 0.625, 0.75, 0.625, 0.75, 0.625, 0.75, 0.625, 0.75, 0.625, 0.75, 0.625, 0.75, 0.625, 0.75, 0.625, 0.75, 0.625, 0.75, 0.625, 0.75, 0.625, 0.75, 0.625, 0.75, 0.625, 0.75])
me_cube_007.materials.append(mat_sidewalk)
me_cube_007.materials.append(mat_material_006)
me_cube_007.materials.append(mat_material_007)
me_cube_007.update()
me_cube_008 = bpy.data.meshes.new('Cube.008')
me_cube_008.from_pydata([(-0.2532, -0.2532, -0.2532), (-0.2532, -0.2532, 4.349), (-0.2532, 0.2532, -0.2532), (-0.2532, 0.2532, 4.349), (0.2532, -0.2532, -0.2532), (0.2532, -0.2532, 4.349), (0.2532, 0.2532, -0.2532), (0.2532, 0.2532, 4.349)], [], [(0, 1, 3, 2), (2, 3, 7, 6), (6, 7, 5, 4), (4, 5, 1, 0), (2, 6, 4, 0), (7, 3, 1, 5)])
_uv = me_cube_008.uv_layers.new(name='UVMap')
_uv.uv.foreach_set('vector', [0.375, 0.0, 0.625, 0.0, 0.625, 0.25, 0.375, 0.25, 0.375, 0.25, 0.625, 0.25, 0.625, 0.5, 0.375, 0.5, 0.375, 0.5, 0.625, 0.5, 0.625, 0.75, 0.375, 0.75, 0.375, 0.75, 0.625, 0.75, 0.625, 1.0, 0.375, 1.0, 0.125, 0.5, 0.375, 0.5, 0.375, 0.75, 0.125, 0.75, 0.625, 0.5, 0.875, 0.5, 0.875, 0.75, 0.625, 0.75])
me_cube_008.update()
me_plane = bpy.data.meshes.new('Plane')
me_plane.from_pydata([(-0.3048, -0.3048, 0.0), (0.3048, -0.3048, 0.0), (-0.3048, 0.3048, 0.0), (0.3048, 0.3048, 0.0)], [], [(0, 1, 3, 2)])
_uv = me_plane.uv_layers.new(name='UVMap')
_uv.uv.foreach_set('vector', [0.0, 0.0, 1.0, 0.0, 1.0, 1.0, 0.0, 1.0])
me_plane.materials.append(mat_material_003)
me_plane.update()

# ---- objects
ob_ground = bpy.data.objects.new('Ground', me_cube)
ob_house = bpy.data.objects.new('House', me_cube_001)
ob_cube = bpy.data.objects.new('Cube', me_cube_002)
ob_cement = bpy.data.objects.new('Cement', me_cube_003)
ob_frontlawngrass = bpy.data.objects.new('FrontLawnGrass', me_cube_004)
ob_gravel = bpy.data.objects.new('Gravel', me_cube_005)
ob_plane = bpy.data.objects.new('Plane', me_plane_001)
ob_lawnpond = bpy.data.objects.new('LawnPond', me_cube_006)
ob_lawnpondpond = bpy.data.objects.new('LawnPondPond', me_cube_007)
ob_cube_001 = bpy.data.objects.new('Cube.001', me_cube_008)
ob_ref = bpy.data.objects.new('Ref', me_plane)

# ---- transforms, parenting, visibility, modifiers, constraints
ob_ground.location = (0.0, 0.0, 0.0)
ob_ground.scale = (15.24, 31.63, 1.0)
ob_ground.lock_rotations_4d = False
ob_ground.empty_display_type = 'ARROWS'
ob_ground.lineart.crease_threshold = 0.0
ob_house.location = (-5.082, -17.44, 1.305)
ob_house.scale = (10.3, 20.35, 1.0)
ob_cube.location = (-11.69, 8.083, 1.19)
ob_cube.scale = (9.15, 12.25, 1.0)
ob_cement.location = (-8.103, -23.76, 1.727)
ob_cement.scale = (0.3866, 0.3866, 0.3866)
ob_frontlawngrass.location = (-8.103, -23.76, 1.727)
ob_frontlawngrass.scale = (0.3866, 0.3866, 0.3866)
ob_gravel.location = (-8.103, -23.76, 1.727)
ob_gravel.scale = (0.3866, 0.3866, 0.3866)
ob_plane.location = (-16.42, -84.52, 40.27)
ob_plane.rotation_euler = (1.571, -0.0, 3.142)
ob_plane.scale = (123.3, 123.3, 123.3)
ob_lawnpond.location = (-8.103, -23.76, 1.727)
ob_lawnpond.scale = (0.3866, 0.3866, 0.3866)
ob_lawnpondpond.location = (-8.103, -23.76, 1.727)
ob_lawnpondpond.scale = (0.3866, 0.3866, 0.3866)
ob_cube_001.location = (-2.389, -31.46, 1.731)
ob_cube_001.scale = (0.2464, 0.2464, 0.2464)
ob_ref.location = (-3.744, -1.092, 1.466)
ob_ref.scale = (127.1, 150.3, 136.8)

# ---- collection membership
col_mainshapes.objects.link(ob_ground)
col_mainshapes.objects.link(ob_house)
col_mainshapes.objects.link(ob_cube)
col_mainshapes.objects.link(ob_cement)
col_mainshapes.objects.link(ob_frontlawngrass)
col_mainshapes.objects.link(ob_gravel)
col_mainshapes.objects.link(ob_plane)
col_mainshapes.objects.link(ob_lawnpond)
col_mainshapes.objects.link(ob_lawnpondpond)
col_mainshapes.objects.link(ob_cube_001)
col_reference.objects.link(ob_ref)

# ---- scene / render settings (as saved in the file)
scene.frame_start = 1; scene.frame_end = 250; scene.frame_set(1)
scene.render.engine = 'BLENDER_EEVEE_NEXT'
scene.cycles.sampling_pattern = 'TABULATED_SOBOL'
bpy.context.view_layer.update()

# ---- added for rendering (the .blend has no active camera and no usable light): camera, sun
cam_auto = bpy.data.cameras.new('AutoCamera')
cam_auto.lens = 50.0
cam_auto.sensor_width = 36.0
cam_auto.clip_end = 2851.78
ob_auto_camera = bpy.data.objects.new('AutoCamera', cam_auto)
scene.collection.objects.link(ob_auto_camera)
ob_auto_camera.location = (152.996, -214.893, 168.423)
ob_auto_camera.rotation_euler = (1.09748, -7.21219e-08, 0.694738)
scene.camera = ob_auto_camera
light_auto_sun = bpy.data.lights.new('AutoSun', 'SUN')
light_auto_sun.energy = 3.0
light_auto_sun.angle = 0.0523599
ob_auto_sun = bpy.data.objects.new('AutoSun', light_auto_sun)
scene.collection.objects.link(ob_auto_sun)
ob_auto_sun.rotation_euler = (0.872665, 0.174533, 0.523599)
bpy.context.view_layer.update()
